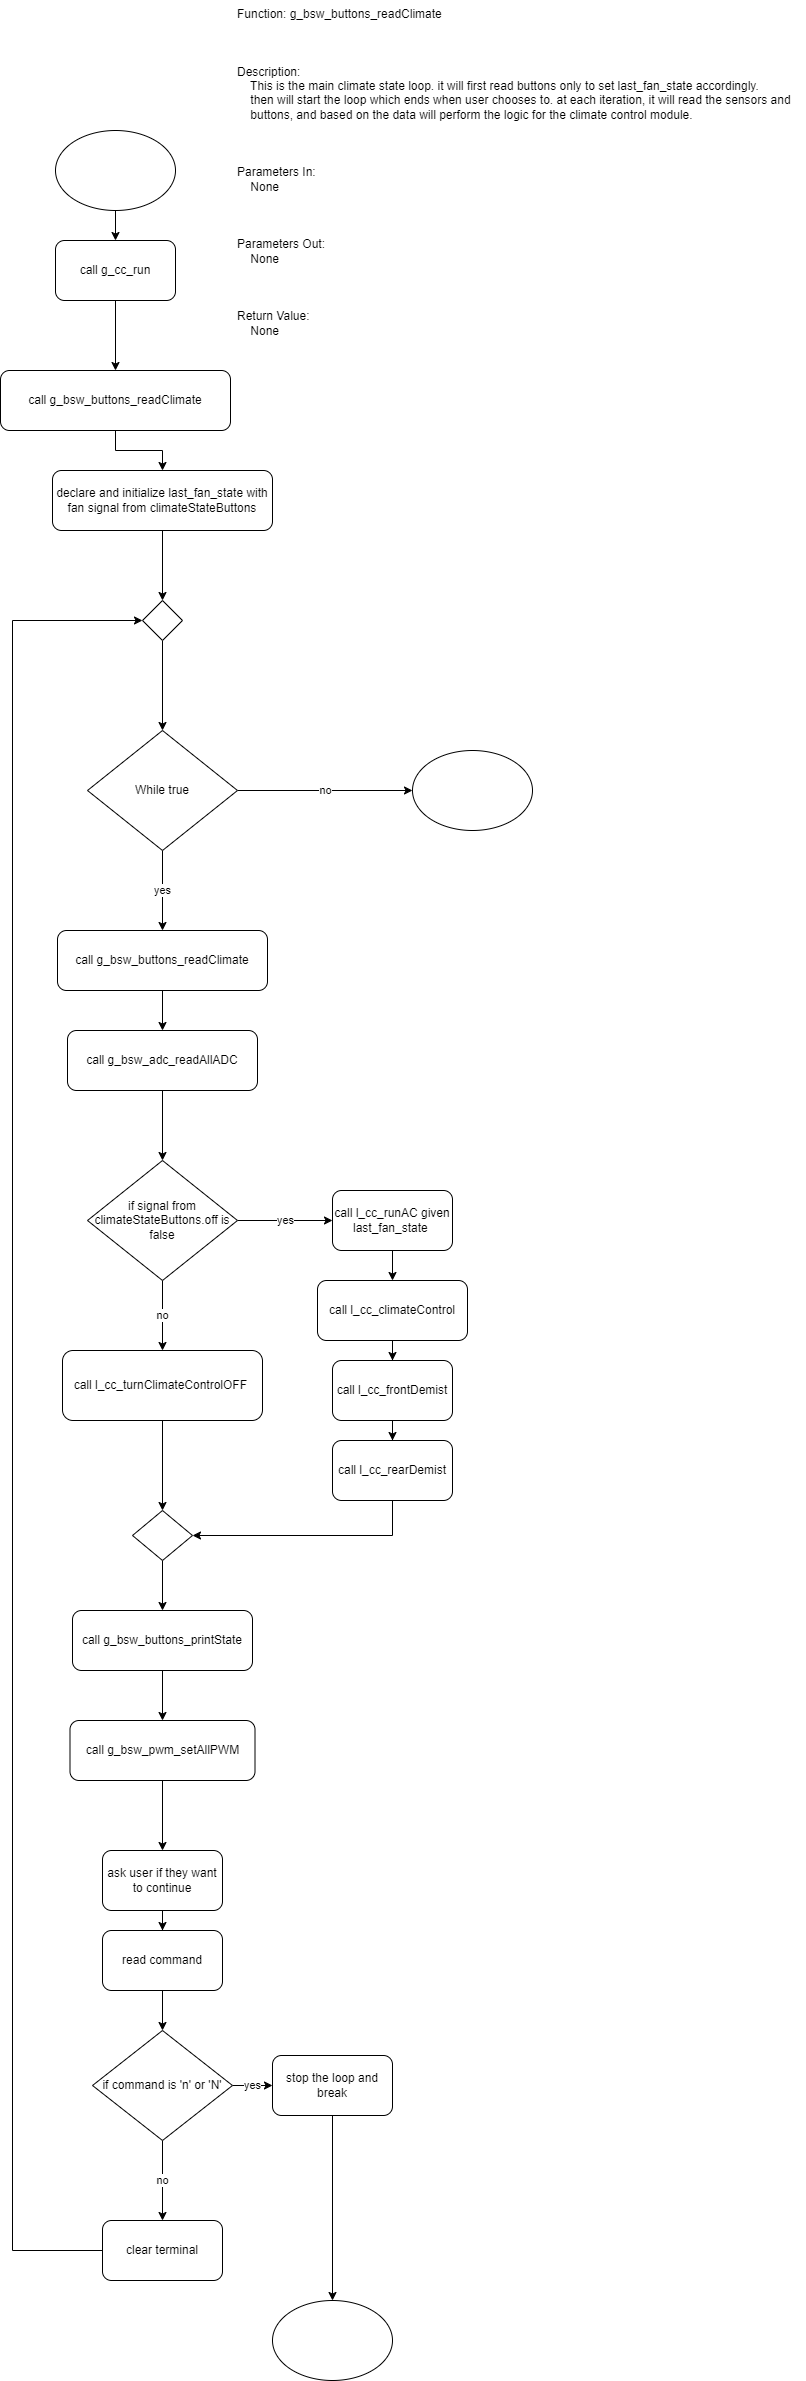

The diagram above was exported from draw.io. Its source (the exported page's mxGraphModel, read from the mxfile embedded in the PNG):
<mxGraphModel dx="1376" dy="768" grid="1" gridSize="10" guides="1" tooltips="1" connect="1" arrows="1" fold="1" page="1" pageScale="1" pageWidth="850" pageHeight="1100" math="0" shadow="0">
  <root>
    <mxCell id="0" />
    <mxCell id="1" parent="0" />
    <mxCell id="L425znI3HY006VxVk61P-2" style="edgeStyle=orthogonalEdgeStyle;rounded=0;orthogonalLoop=1;jettySize=auto;html=1;" edge="1" parent="1" source="L425znI3HY006VxVk61P-1" target="L425znI3HY006VxVk61P-3">
      <mxGeometry relative="1" as="geometry">
        <mxPoint x="160" y="270" as="targetPoint" />
      </mxGeometry>
    </mxCell>
    <mxCell id="L425znI3HY006VxVk61P-1" value="" style="ellipse;whiteSpace=wrap;html=1;" vertex="1" parent="1">
      <mxGeometry x="100" y="130" width="120" height="80" as="geometry" />
    </mxCell>
    <mxCell id="L425znI3HY006VxVk61P-5" style="edgeStyle=orthogonalEdgeStyle;rounded=0;orthogonalLoop=1;jettySize=auto;html=1;" edge="1" parent="1" source="L425znI3HY006VxVk61P-3" target="L425znI3HY006VxVk61P-6">
      <mxGeometry relative="1" as="geometry">
        <mxPoint x="160" y="370" as="targetPoint" />
      </mxGeometry>
    </mxCell>
    <mxCell id="L425znI3HY006VxVk61P-3" value="call&amp;nbsp;g_cc_run" style="rounded=1;whiteSpace=wrap;html=1;" vertex="1" parent="1">
      <mxGeometry x="100" y="240" width="120" height="60" as="geometry" />
    </mxCell>
    <mxCell id="L425znI3HY006VxVk61P-4" value="Function: g_bsw_buttons_readClimate&#10;&#10;&#10;&#10;Description:&#10;    This is the main climate state loop. it will first read buttons only to set last_fan_state accordingly.&#10;    then will start the loop which ends when user chooses to. at each iteration, it will read the sensors and &#10;    buttons, and based on the data will perform the logic for the climate control module.&#10;&#10;&#10;&#10;Parameters In:&#10;    None&#10;&#10;&#10;&#10;Parameters Out:&#10;    None&#10;&#10;&#10;&#10;Return Value:&#10;    None" style="text;whiteSpace=wrap;" vertex="1" parent="1">
      <mxGeometry x="280" width="570" height="340" as="geometry" />
    </mxCell>
    <mxCell id="L425znI3HY006VxVk61P-7" style="edgeStyle=orthogonalEdgeStyle;rounded=0;orthogonalLoop=1;jettySize=auto;html=1;" edge="1" parent="1" source="L425znI3HY006VxVk61P-6" target="L425znI3HY006VxVk61P-8">
      <mxGeometry relative="1" as="geometry">
        <mxPoint x="160" y="500" as="targetPoint" />
      </mxGeometry>
    </mxCell>
    <mxCell id="L425znI3HY006VxVk61P-6" value="call&amp;nbsp;g_bsw_buttons_readClimate" style="rounded=1;whiteSpace=wrap;html=1;" vertex="1" parent="1">
      <mxGeometry x="45" y="370" width="230" height="60" as="geometry" />
    </mxCell>
    <mxCell id="L425znI3HY006VxVk61P-9" style="edgeStyle=orthogonalEdgeStyle;rounded=0;orthogonalLoop=1;jettySize=auto;html=1;" edge="1" parent="1" source="L425znI3HY006VxVk61P-12" target="L425znI3HY006VxVk61P-10">
      <mxGeometry relative="1" as="geometry">
        <mxPoint x="207" y="620" as="targetPoint" />
      </mxGeometry>
    </mxCell>
    <mxCell id="L425znI3HY006VxVk61P-8" value="declare and initialize last_fan_state with fan signal from climateStateButtons" style="rounded=1;whiteSpace=wrap;html=1;" vertex="1" parent="1">
      <mxGeometry x="97" y="470" width="220" height="60" as="geometry" />
    </mxCell>
    <mxCell id="L425znI3HY006VxVk61P-13" value="yes" style="edgeStyle=orthogonalEdgeStyle;rounded=0;orthogonalLoop=1;jettySize=auto;html=1;" edge="1" parent="1" source="L425znI3HY006VxVk61P-10" target="L425znI3HY006VxVk61P-14">
      <mxGeometry relative="1" as="geometry">
        <mxPoint x="207" y="900" as="targetPoint" />
      </mxGeometry>
    </mxCell>
    <mxCell id="L425znI3HY006VxVk61P-18" value="no" style="edgeStyle=orthogonalEdgeStyle;rounded=0;orthogonalLoop=1;jettySize=auto;html=1;" edge="1" parent="1" source="L425znI3HY006VxVk61P-10" target="L425znI3HY006VxVk61P-21">
      <mxGeometry relative="1" as="geometry">
        <mxPoint x="467" y="1320" as="targetPoint" />
      </mxGeometry>
    </mxCell>
    <mxCell id="L425znI3HY006VxVk61P-10" value="While true" style="rhombus;whiteSpace=wrap;html=1;" vertex="1" parent="1">
      <mxGeometry x="132" y="730" width="150" height="120" as="geometry" />
    </mxCell>
    <mxCell id="L425znI3HY006VxVk61P-11" value="" style="edgeStyle=orthogonalEdgeStyle;rounded=0;orthogonalLoop=1;jettySize=auto;html=1;" edge="1" parent="1" source="L425znI3HY006VxVk61P-8" target="L425znI3HY006VxVk61P-12">
      <mxGeometry relative="1" as="geometry">
        <mxPoint x="160" y="690" as="targetPoint" />
        <mxPoint x="160" y="530" as="sourcePoint" />
      </mxGeometry>
    </mxCell>
    <mxCell id="L425znI3HY006VxVk61P-12" value="" style="rhombus;whiteSpace=wrap;html=1;" vertex="1" parent="1">
      <mxGeometry x="187" y="600" width="40" height="40" as="geometry" />
    </mxCell>
    <mxCell id="L425znI3HY006VxVk61P-15" style="edgeStyle=orthogonalEdgeStyle;rounded=0;orthogonalLoop=1;jettySize=auto;html=1;" edge="1" parent="1" source="L425znI3HY006VxVk61P-14" target="L425znI3HY006VxVk61P-16">
      <mxGeometry relative="1" as="geometry">
        <mxPoint x="207" y="1040" as="targetPoint" />
      </mxGeometry>
    </mxCell>
    <mxCell id="L425znI3HY006VxVk61P-14" value="call&amp;nbsp;g_bsw_buttons_readClimate" style="rounded=1;whiteSpace=wrap;html=1;" vertex="1" parent="1">
      <mxGeometry x="102" y="930" width="210" height="60" as="geometry" />
    </mxCell>
    <mxCell id="L425znI3HY006VxVk61P-17" style="edgeStyle=orthogonalEdgeStyle;rounded=0;orthogonalLoop=1;jettySize=auto;html=1;" edge="1" parent="1" source="L425znI3HY006VxVk61P-16" target="L425znI3HY006VxVk61P-22">
      <mxGeometry relative="1" as="geometry">
        <mxPoint x="207" y="1150" as="targetPoint" />
      </mxGeometry>
    </mxCell>
    <mxCell id="L425znI3HY006VxVk61P-16" value="call&amp;nbsp;g_bsw_adc_readAllADC" style="rounded=1;whiteSpace=wrap;html=1;" vertex="1" parent="1">
      <mxGeometry x="112" y="1030" width="190" height="60" as="geometry" />
    </mxCell>
    <mxCell id="L425znI3HY006VxVk61P-21" value="" style="ellipse;whiteSpace=wrap;html=1;" vertex="1" parent="1">
      <mxGeometry x="457" y="750" width="120" height="80" as="geometry" />
    </mxCell>
    <mxCell id="L425znI3HY006VxVk61P-23" value="yes" style="edgeStyle=orthogonalEdgeStyle;rounded=0;orthogonalLoop=1;jettySize=auto;html=1;exitX=1;exitY=0.5;exitDx=0;exitDy=0;" edge="1" parent="1" source="L425znI3HY006VxVk61P-22" target="L425znI3HY006VxVk61P-24">
      <mxGeometry relative="1" as="geometry">
        <mxPoint x="407" y="1220" as="targetPoint" />
      </mxGeometry>
    </mxCell>
    <mxCell id="L425znI3HY006VxVk61P-32" value="no" style="edgeStyle=orthogonalEdgeStyle;rounded=0;orthogonalLoop=1;jettySize=auto;html=1;" edge="1" parent="1" source="L425znI3HY006VxVk61P-22" target="L425znI3HY006VxVk61P-33">
      <mxGeometry relative="1" as="geometry">
        <mxPoint x="207" y="1330" as="targetPoint" />
      </mxGeometry>
    </mxCell>
    <mxCell id="L425znI3HY006VxVk61P-22" value="if signal from climateStateButtons.off is false" style="rhombus;whiteSpace=wrap;html=1;" vertex="1" parent="1">
      <mxGeometry x="132" y="1160" width="150" height="120" as="geometry" />
    </mxCell>
    <mxCell id="L425znI3HY006VxVk61P-25" style="edgeStyle=orthogonalEdgeStyle;rounded=0;orthogonalLoop=1;jettySize=auto;html=1;" edge="1" parent="1" source="L425znI3HY006VxVk61P-24" target="L425znI3HY006VxVk61P-26">
      <mxGeometry relative="1" as="geometry">
        <mxPoint x="447" y="1310" as="targetPoint" />
      </mxGeometry>
    </mxCell>
    <mxCell id="L425znI3HY006VxVk61P-24" value="call&amp;nbsp;l_cc_runAC given last_fan_state&lt;span style=&quot;background-color: initial;&quot;&gt;&amp;nbsp;&lt;/span&gt;" style="rounded=1;whiteSpace=wrap;html=1;" vertex="1" parent="1">
      <mxGeometry x="377" y="1190" width="120" height="60" as="geometry" />
    </mxCell>
    <mxCell id="L425znI3HY006VxVk61P-27" style="edgeStyle=orthogonalEdgeStyle;rounded=0;orthogonalLoop=1;jettySize=auto;html=1;" edge="1" parent="1" source="L425znI3HY006VxVk61P-26" target="L425znI3HY006VxVk61P-28">
      <mxGeometry relative="1" as="geometry">
        <mxPoint x="437" y="1390" as="targetPoint" />
      </mxGeometry>
    </mxCell>
    <mxCell id="L425znI3HY006VxVk61P-26" value="call&amp;nbsp;l_cc_climateControl" style="rounded=1;whiteSpace=wrap;html=1;" vertex="1" parent="1">
      <mxGeometry x="362" y="1280" width="150" height="60" as="geometry" />
    </mxCell>
    <mxCell id="L425znI3HY006VxVk61P-29" style="edgeStyle=orthogonalEdgeStyle;rounded=0;orthogonalLoop=1;jettySize=auto;html=1;" edge="1" parent="1" source="L425znI3HY006VxVk61P-28" target="L425znI3HY006VxVk61P-30">
      <mxGeometry relative="1" as="geometry">
        <mxPoint x="437" y="1470" as="targetPoint" />
      </mxGeometry>
    </mxCell>
    <mxCell id="L425znI3HY006VxVk61P-28" value="call&amp;nbsp;l_cc_frontDemist" style="rounded=1;whiteSpace=wrap;html=1;" vertex="1" parent="1">
      <mxGeometry x="377" y="1360" width="120" height="60" as="geometry" />
    </mxCell>
    <mxCell id="L425znI3HY006VxVk61P-31" style="edgeStyle=orthogonalEdgeStyle;rounded=0;orthogonalLoop=1;jettySize=auto;html=1;entryX=1;entryY=0.5;entryDx=0;entryDy=0;" edge="1" parent="1" source="L425znI3HY006VxVk61P-30" target="L425znI3HY006VxVk61P-35">
      <mxGeometry relative="1" as="geometry">
        <mxPoint x="257" y="1550" as="targetPoint" />
        <Array as="points">
          <mxPoint x="437" y="1535" />
        </Array>
      </mxGeometry>
    </mxCell>
    <mxCell id="L425znI3HY006VxVk61P-30" value="call&amp;nbsp;l_cc_rearDemist" style="rounded=1;whiteSpace=wrap;html=1;" vertex="1" parent="1">
      <mxGeometry x="377" y="1440" width="120" height="60" as="geometry" />
    </mxCell>
    <mxCell id="L425znI3HY006VxVk61P-34" style="edgeStyle=orthogonalEdgeStyle;rounded=0;orthogonalLoop=1;jettySize=auto;html=1;" edge="1" parent="1" source="L425znI3HY006VxVk61P-33" target="L425znI3HY006VxVk61P-35">
      <mxGeometry relative="1" as="geometry">
        <mxPoint x="207" y="1480" as="targetPoint" />
      </mxGeometry>
    </mxCell>
    <mxCell id="L425znI3HY006VxVk61P-33" value="call&amp;nbsp;l_cc_turnClimateControlOFF&lt;span style=&quot;background-color: initial;&quot;&gt;&amp;nbsp;&lt;/span&gt;" style="rounded=1;whiteSpace=wrap;html=1;" vertex="1" parent="1">
      <mxGeometry x="107" y="1350" width="200" height="70" as="geometry" />
    </mxCell>
    <mxCell id="L425znI3HY006VxVk61P-36" style="edgeStyle=orthogonalEdgeStyle;rounded=0;orthogonalLoop=1;jettySize=auto;html=1;" edge="1" parent="1" source="L425znI3HY006VxVk61P-35" target="L425znI3HY006VxVk61P-37">
      <mxGeometry relative="1" as="geometry">
        <mxPoint x="207" y="1640" as="targetPoint" />
      </mxGeometry>
    </mxCell>
    <mxCell id="L425znI3HY006VxVk61P-35" value="" style="rhombus;whiteSpace=wrap;html=1;" vertex="1" parent="1">
      <mxGeometry x="177" y="1510" width="60" height="50" as="geometry" />
    </mxCell>
    <mxCell id="L425znI3HY006VxVk61P-40" style="edgeStyle=orthogonalEdgeStyle;rounded=0;orthogonalLoop=1;jettySize=auto;html=1;entryX=0.5;entryY=0;entryDx=0;entryDy=0;" edge="1" parent="1" source="L425znI3HY006VxVk61P-37" target="L425znI3HY006VxVk61P-39">
      <mxGeometry relative="1" as="geometry" />
    </mxCell>
    <mxCell id="L425znI3HY006VxVk61P-37" value="call&amp;nbsp;g_bsw_buttons_printState" style="rounded=1;whiteSpace=wrap;html=1;" vertex="1" parent="1">
      <mxGeometry x="117" y="1610" width="180" height="60" as="geometry" />
    </mxCell>
    <mxCell id="L425znI3HY006VxVk61P-41" style="edgeStyle=orthogonalEdgeStyle;rounded=0;orthogonalLoop=1;jettySize=auto;html=1;entryX=0.5;entryY=0;entryDx=0;entryDy=0;" edge="1" parent="1" source="L425znI3HY006VxVk61P-39" target="L425znI3HY006VxVk61P-42">
      <mxGeometry relative="1" as="geometry">
        <mxPoint x="207" y="1840" as="targetPoint" />
      </mxGeometry>
    </mxCell>
    <mxCell id="L425znI3HY006VxVk61P-39" value="call&amp;nbsp;g_bsw_pwm_setAllPWM" style="rounded=1;whiteSpace=wrap;html=1;" vertex="1" parent="1">
      <mxGeometry x="114.5" y="1720" width="185" height="60" as="geometry" />
    </mxCell>
    <mxCell id="L425znI3HY006VxVk61P-43" style="edgeStyle=orthogonalEdgeStyle;rounded=0;orthogonalLoop=1;jettySize=auto;html=1;" edge="1" parent="1" source="L425znI3HY006VxVk61P-42" target="L425znI3HY006VxVk61P-44">
      <mxGeometry relative="1" as="geometry">
        <mxPoint x="207" y="1960" as="targetPoint" />
      </mxGeometry>
    </mxCell>
    <mxCell id="L425znI3HY006VxVk61P-42" value="ask user if they want to continue" style="rounded=1;whiteSpace=wrap;html=1;" vertex="1" parent="1">
      <mxGeometry x="147" y="1850" width="120" height="60" as="geometry" />
    </mxCell>
    <mxCell id="L425znI3HY006VxVk61P-45" style="edgeStyle=orthogonalEdgeStyle;rounded=0;orthogonalLoop=1;jettySize=auto;html=1;" edge="1" parent="1" source="L425znI3HY006VxVk61P-44" target="L425znI3HY006VxVk61P-46">
      <mxGeometry relative="1" as="geometry">
        <mxPoint x="207" y="2040" as="targetPoint" />
      </mxGeometry>
    </mxCell>
    <mxCell id="L425znI3HY006VxVk61P-44" value="read command" style="rounded=1;whiteSpace=wrap;html=1;" vertex="1" parent="1">
      <mxGeometry x="147" y="1930" width="120" height="60" as="geometry" />
    </mxCell>
    <mxCell id="L425znI3HY006VxVk61P-47" value="yes" style="edgeStyle=orthogonalEdgeStyle;rounded=0;orthogonalLoop=1;jettySize=auto;html=1;" edge="1" parent="1" source="L425znI3HY006VxVk61P-46" target="L425znI3HY006VxVk61P-48">
      <mxGeometry relative="1" as="geometry">
        <mxPoint x="337" y="2040" as="targetPoint" />
      </mxGeometry>
    </mxCell>
    <mxCell id="L425znI3HY006VxVk61P-56" value="no" style="edgeStyle=orthogonalEdgeStyle;rounded=0;orthogonalLoop=1;jettySize=auto;html=1;entryX=0.5;entryY=0;entryDx=0;entryDy=0;" edge="1" parent="1" source="L425znI3HY006VxVk61P-46" target="L425znI3HY006VxVk61P-50">
      <mxGeometry relative="1" as="geometry" />
    </mxCell>
    <mxCell id="L425znI3HY006VxVk61P-46" value="if command is 'n' or 'N'" style="rhombus;whiteSpace=wrap;html=1;" vertex="1" parent="1">
      <mxGeometry x="137" y="2030" width="140" height="110" as="geometry" />
    </mxCell>
    <mxCell id="L425znI3HY006VxVk61P-55" style="edgeStyle=orthogonalEdgeStyle;rounded=0;orthogonalLoop=1;jettySize=auto;html=1;" edge="1" parent="1" source="L425znI3HY006VxVk61P-48" target="L425znI3HY006VxVk61P-58">
      <mxGeometry relative="1" as="geometry">
        <mxPoint x="377" y="2310" as="targetPoint" />
      </mxGeometry>
    </mxCell>
    <mxCell id="L425znI3HY006VxVk61P-48" value="stop the loop and break" style="rounded=1;whiteSpace=wrap;html=1;" vertex="1" parent="1">
      <mxGeometry x="317" y="2055" width="120" height="60" as="geometry" />
    </mxCell>
    <mxCell id="L425znI3HY006VxVk61P-57" style="edgeStyle=orthogonalEdgeStyle;rounded=0;orthogonalLoop=1;jettySize=auto;html=1;entryX=0;entryY=0.5;entryDx=0;entryDy=0;" edge="1" parent="1" source="L425znI3HY006VxVk61P-50" target="L425znI3HY006VxVk61P-12">
      <mxGeometry relative="1" as="geometry">
        <Array as="points">
          <mxPoint x="57" y="2250" />
          <mxPoint x="57" y="620" />
        </Array>
      </mxGeometry>
    </mxCell>
    <mxCell id="L425znI3HY006VxVk61P-50" value="clear terminal" style="rounded=1;whiteSpace=wrap;html=1;" vertex="1" parent="1">
      <mxGeometry x="147" y="2220" width="120" height="60" as="geometry" />
    </mxCell>
    <mxCell id="L425znI3HY006VxVk61P-58" value="" style="ellipse;whiteSpace=wrap;html=1;" vertex="1" parent="1">
      <mxGeometry x="317" y="2300" width="120" height="80" as="geometry" />
    </mxCell>
  </root>
</mxGraphModel>